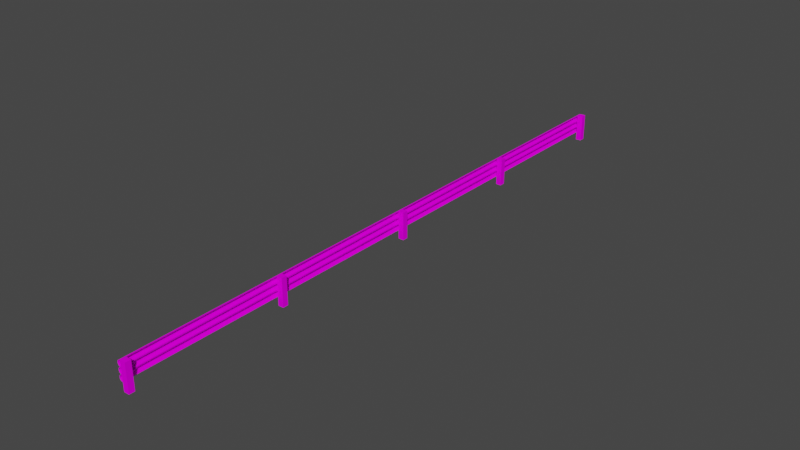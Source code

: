 # Source: object.blend  (saved by Blender 2.82.7; exported with 4.5.12 LTS)
import bpy
from mathutils import Matrix  # noqa: F401  (used for matrix-valued properties, if any)

bpy.ops.wm.read_factory_settings(use_empty=True)
scene = bpy.context.scene
scene.name = 'Scene'

# ---- collections
col_collection = bpy.data.collections.new('Collection'); scene.collection.children.link(col_collection)

# ---- images (referenced by path relative to the original .blend; pixels are not part of the script)
import os
ASSET_DIR = os.environ.get("B2B_ASSET_DIR", "")  # directory of the original .blend (textures are referenced by path, not embedded)
HERE = os.path.dirname(os.path.abspath(__file__))  # packed textures are extracted next to this script under _unpacked/

def load_image(name, relpath, width, height, colorspace="sRGB"):
    """Load a texture the original file referenced (path relative to the .blend, or extracted next to this script)."""
    p = next((c for c in (os.path.join(HERE, relpath), os.path.join(ASSET_DIR, relpath)) if relpath and os.path.exists(c)), "")
    if p:
        img = bpy.data.images.load(p, check_existing=True)
        img.name = name
    else:  # same state as the original file: an image datablock whose file is absent (Cycles renders it pink)
        img = bpy.data.images.new(name, width, height)
        img.source = "FILE"
        img.filepath = "//" + (relpath or name)
    img.colorspace_settings.name = colorspace
    return img
img_napsrail_dds = load_image('NAPSrail.dds', 'NAPSrail.dds', 1024, 1024, 'sRGB')

# ---- materials (node trees are filled in below, after node groups)
mat_default = bpy.data.materials.new('Default')
mat_default.use_transparent_shadow = False
mat_default.diffuse_color = (1.0, 1.0, 1.0, 1.0)
mat_default.roughness = 0.0
mat_default.specular_intensity = 0.0

# ---- node groups
ng_auto_smooth = bpy.data.node_groups.new('Auto Smooth', 'GeometryNodeTree')
_s = ng_auto_smooth.interface.new_socket(name='Geometry', in_out='OUTPUT', socket_type='NodeSocketGeometry')
_s = ng_auto_smooth.interface.new_socket(name='Geometry', in_out='INPUT', socket_type='NodeSocketGeometry')
_s = ng_auto_smooth.interface.new_socket(name='Angle', in_out='INPUT', socket_type='NodeSocketFloat')
_s.subtype = 'ANGLE'
_s.min_value = 0.0
_s.max_value = 3.142
ng_auto_smooth.is_modifier = True
_N = ng_auto_smooth.nodes; _L = ng_auto_smooth.links
n0 = _N.new('NodeGroupOutput'); n0.name = 'Group Output'; n0.location = (480, -100)
n1 = _N.new('NodeGroupInput'); n1.name = 'Group Input'; n1.location = (-420, -300)
n2 = _N.new('NodeGroupInput'); n2.name = 'Group Input.001'; n2.location = (-60, -100)
n3 = _N.new('GeometryNodeSetShadeSmooth'); n3.name = 'Set Shade Smooth'; n3.location = (120, -100)
n3.domain = 'EDGE'
n4 = _N.new('GeometryNodeSetShadeSmooth'); n4.name = 'Set Shade Smooth.001'; n4.location = (300, -100)
n5 = _N.new('GeometryNodeInputMeshEdgeAngle'); n5.name = 'Edge Angle'; n5.location = (-420, -220)
n6 = _N.new('GeometryNodeInputEdgeSmooth'); n6.name = 'Is Edge Smooth'; n6.location = (-60, -160)
n7 = _N.new('GeometryNodeInputShadeSmooth'); n7.name = 'Is Face Smooth'; n7.location = (-240, -340)
n8 = _N.new('FunctionNodeBooleanMath'); n8.name = 'Boolean Math'; n8.location = (-60, -220)
n9 = _N.new('FunctionNodeCompare'); n9.name = 'Compare'; n9.location = (-240, -180)
n9.operation = 'LESS_EQUAL'
_L.new(n5.outputs[0], n9.inputs[0])
_L.new(n4.outputs[0], n0.inputs[0])
_L.new(n1.outputs[1], n9.inputs[1])
_L.new(n9.outputs[0], n8.inputs[0])
_L.new(n7.outputs[0], n8.inputs[1])
_L.new(n2.outputs[0], n3.inputs[0])
_L.new(n6.outputs[0], n3.inputs[1])
_L.new(n3.outputs[0], n4.inputs[0])
_L.new(n8.outputs[0], n3.inputs[2])
n0.is_active_output = True

# ---- material node trees
mat_default.use_nodes = True; mat_default.node_tree.nodes.clear()
_N = mat_default.node_tree.nodes; _L = mat_default.node_tree.links
n0 = _N.new('ShaderNodeOutputMaterial'); n0.name = 'Material Output'; n0.location = (300, 300)
n1 = _N.new('ShaderNodeBsdfPrincipled'); n1.name = 'Principled BSDF'; n1.location = (10, 300)
n1.distribution = 'GGX'
n1.subsurface_method = 'BURLEY'
n1.inputs[3].default_value = 1.45
n1.inputs[13].default_value = 0.0
n1.inputs[27].default_value = (0.0, 0.0, 0.0, 1.0)
n1.inputs[28].default_value = 1.0
n2 = _N.new('ShaderNodeTexImage'); n2.name = 'Image Texture'; n2.location = (0, 0)
n2.image = img_napsrail_dds
_L.new(n1.outputs[0], n0.inputs[0])
_L.new(n2.outputs[0], n1.inputs[0])
n0.is_active_output = True

# ---- world
world_world = bpy.data.worlds.new('World'); scene.world = world_world
world_world.use_nodes = True; world_world.node_tree.nodes.clear()
_N = world_world.node_tree.nodes; _L = world_world.node_tree.links
n0 = _N.new('ShaderNodeOutputWorld'); n0.name = 'World Output'; n0.location = (300, 300)
n1 = _N.new('ShaderNodeBackground'); n1.name = 'Background'; n1.location = (10, 300)
n1.inputs[0].default_value = (0.05088, 0.05088, 0.05088, 1.0)
_L.new(n1.outputs[0], n0.inputs[0])
n0.is_active_output = True
world_world.color = (0.05088, 0.05088, 0.05088)
world_world.use_sun_shadow = False
world_world.sun_shadow_jitter_overblur = 0.0

# ---- meshes
me_poly_os_0_000000 = bpy.data.meshes.new('poly_os=0.000000')
me_poly_os_0_000000.from_pydata([(-0.0456, -0.57, -0.2074), (-0.0609, 0.3074, -12.72), (-0.0831, 0.3103, 12.75), (-0.1414, 0.344, 12.75), (-0.175, 0.4023, -12.72), (-0.1794, 0.4359, -12.72), (-0.1794, 0.4359, 12.75), (-0.175, 0.4696, -12.72), (-0.175, 0.4696, 12.75), (-0.162, 0.5009, 12.75), (-0.1144, 0.5485, -12.72), (-0.0494, 0.5659, -12.72), (-0.0494, 0.5659, 12.75), (-0.0831, 0.5615, 12.75), (-0.0849, 0.54, -12.72), (-0.1107, 0.5273, 12.75), (-0.1107, 0.5273, -12.72), (-0.1481, 0.4845, -12.72), (-0.1573, 0.4573, -12.72), (-0.1573, 0.4573, 12.75), (-0.1592, 0.4286, -12.72), (-0.1592, 0.4286, 12.75), (-0.1536, 0.4004, -12.72), (-0.1408, 0.3747, -12.72), (-0.1408, 0.3747, 12.75), (-0.0755, 0.2803, -12.72), (-0.1027, 0.2691, 12.75), (-0.1027, 0.2691, -12.72), (-0.1261, 0.2511, -12.72), (-0.1261, 0.2511, 12.75), (-0.1441, 0.2277, 12.75), (-0.1592, 0.1713, -12.72), (-0.1553, 0.2005, 12.75), (-0.1592, 0.1713, 12.75), (-0.1553, 0.1421, -12.72), (-0.1441, 0.1149, -12.72), (-0.1441, 0.1149, 12.75), (-0.1261, 0.0915, -12.72), (-0.1261, 0.0915, 12.75), (-0.0831, 0.5615, -12.72), (-0.0494, 0.5452, -12.72), (-0.1414, 0.5278, -12.72), (-0.1322, 0.5083, -12.72), (-0.162, 0.5009, -12.72), (-0.162, 0.3709, -12.72), (-0.1219, 0.3531, -12.72), (-0.1414, 0.344, -12.72), (-0.0708, 0.328, -12.72), (-0.1144, 0.3233, -12.72), (-0.0831, 0.3103, -12.72), (-0.0609, 0.2994, -12.72), (-0.1113, 0.2839, -12.72), (-0.1382, 0.2632, -12.72), (-0.1589, 0.2363, -12.72), (-0.1441, 0.2277, -12.72), (-0.1553, 0.2005, -12.72), (-0.1719, 0.205, -12.72), (-0.1027, 0.0736, -12.72), (-0.1382, 0.0794, -12.72), (-0.0637, 0.0436, -12.72), (-0.0831, 0.0332, -12.72), (-0.1044, 0.0028, -12.72), (-0.1414, -0.0005, -12.72), (-0.1272, -0.0146, -12.72), (-0.162, -0.0274, -12.72), (-0.1447, -0.0374, -12.72), (-0.1557, -0.1209, -12.72), (-0.175, -0.1261, -12.72), (-0.1447, -0.1474, -12.72), (-0.162, -0.1574, -12.72), (-0.1044, -0.1877, -12.72), (-0.0494, -0.2024, -12.72), (-0.0755, 0.0623, -12.72), (-0.1272, -0.0146, 12.75), (-0.1447, -0.0374, 12.75), (-0.1557, -0.0639, -12.72), (-0.1594, -0.0924, -12.72), (-0.1594, -0.0924, 12.75), (-0.1272, -0.1702, -12.72), (-0.1272, -0.1702, 12.75), (-0.0779, -0.1987, -12.72), (-0.1144, -0.205, 12.75), (-0.1144, -0.205, -12.72), (-0.1414, -0.1843, -12.72), (-0.1794, -0.0924, -12.72), (-0.1794, -0.0924, 12.75), (-0.175, -0.0588, -12.72), (-0.175, -0.0588, 12.75), (-0.1144, 0.0202, -12.72), (-0.1144, 0.0202, 12.75), (-0.0827, 0.0332, -12.72), (-0.0827, 0.0332, 12.75), (-0.0831, 0.0332, 12.75), (-0.0637, 0.0357, -12.72), (-0.0637, 0.0357, 12.75), (-0.0637, 0.0436, 12.75), (-0.08, 0.0457, 12.75), (-0.08, 0.0457, -12.72), (-0.1113, 0.0587, -12.72), (-0.1589, 0.1063, -12.72), (-0.1719, 0.1377, -12.72), (-0.1719, 0.1377, 12.75), (-0.1763, 0.1713, -12.72), (-0.1763, 0.1713, 12.75), (-0.1719, 0.205, 12.75), (-0.1113, 0.2839, 12.75), (-0.08, 0.2969, -12.72), (-0.0494, -0.2224, -12.72), (-0.0831, -0.218, 12.75), (-0.0831, -0.218, -12.72), (-0.0568, 0.5457, -12.72), (-0.0494, -0.2024, 12.75), (-0.0494, -0.2224, 12.75), (-0.0779, -0.1987, 12.75), (-0.0494, 0.0176, 12.75), (-0.0494, 0.0176, -12.72), (-0.0779, 0.0138, 12.75), (-0.0779, 0.0138, -12.72), (-0.0463, 0.0176, 12.75), (-0.0476, 0.0176, 12.75), (-0.0463, 0.0176, -12.72), (-0.0463, 0.0584, 12.75), (-0.0463, 0.0584, -12.72), (-0.0494, 0.0588, -12.72), (-0.0755, 0.0623, 12.75), (-0.0463, 0.2842, 12.75), (-0.0485, 0.2839, 12.75), (-0.0609, 0.2823, -12.72), (-0.0494, 0.3266, -12.72), (-0.0494, 0.3266, 12.75), (-0.0708, 0.328, 12.75), (-0.098, 0.3372, -12.72), (-0.0463, 0.2842, -12.72), (-0.0494, 0.2838, -12.72), (-0.1044, 0.0028, 12.75), (-0.1414, -0.0005, 12.75), (-0.162, -0.0274, 12.75), (-0.1557, -0.0639, 12.75), (-0.1557, -0.1209, 12.75), (-0.175, -0.1261, 12.75), (-0.1447, -0.1474, 12.75), (-0.162, -0.1574, 12.75), (-0.1044, -0.1877, 12.75), (-0.1414, -0.1843, 12.75), (-0.0849, 0.54, 12.75), (-0.1414, 0.5278, 12.75), (-0.1322, 0.5083, 12.75), (-0.1481, 0.4845, 12.75), (-0.1536, 0.4004, 12.75), (-0.175, 0.4023, 12.75), (-0.162, 0.3709, 12.75), (-0.1219, 0.3531, 12.75), (-0.098, 0.3372, 12.75), (-0.1144, 0.3233, 12.75), (-0.0609, 0.3074, 12.75), (-0.08, 0.2969, 12.75), (-0.0609, 0.2823, 12.75), (-0.0755, 0.2803, 12.75), (-0.1382, 0.2632, 12.75), (-0.1589, 0.2363, 12.75), (-0.1553, 0.1421, 12.75), (-0.1589, 0.1063, 12.75), (-0.1027, 0.0736, 12.75), (-0.1382, 0.0794, 12.75), (-0.1113, 0.0587, 12.75), (-0.0477, 0.0586, 12.75), (-0.1144, 0.5485, 12.75), (-0.0568, 0.5457, 12.75), (-0.0494, 0.5452, 12.75), (-0.0456, 0.5659, 12.75), (-0.0456, 0.5659, 12.52), (-0.0456, -0.57, 12.75), (-0.0456, -0.57, 12.52), (0.1794, -0.57, 12.52), (0.1794, 0.5659, 12.75), (0.1794, 0.5659, 12.52), (0.1794, -0.57, 12.75), (0.1794, 0.57, 6.103), (-0.0609, 0.2994, 12.75), (-0.0796, 0.2969, -12.72), (-0.0796, 0.2969, 12.75), (-0.0456, 0.57, 6.103), (0.1794, -0.57, 6.103), (-0.0456, -0.57, 6.103), (0.1794, 0.57, 6.333), (0.1794, -0.57, 6.333), (-0.0456, -0.57, 6.333), (-0.0456, 0.57, 6.333), (0.1794, -0.57, -12.52), (0.1794, 0.57, -12.75), (0.1794, 0.57, -12.52), (-0.0456, 0.57, -12.49), (-0.0456, 0.57, -12.72), (-0.0456, -0.57, -12.49), (-0.0456, -0.57, -12.72), (0.1794, -0.57, -12.75), (-0.0456, 0.5659, -6.277), (0.1794, 0.5659, -6.508), (0.1794, 0.5659, -6.277), (-0.0456, -0.57, -6.277), (0.1794, -0.57, -6.277), (-0.0456, 0.5659, -6.508), (0.1794, -0.57, -6.508), (-0.0456, -0.57, -6.508), (0.1794, 0.57, -0.2074), (0.1794, -0.57, -0.2074), (0.1794, -0.57, 0.0226), (-0.0456, 0.57, 0.0226), (0.1794, 0.57, 0.0226), (-0.0456, 0.57, -0.2074), (-0.0456, -0.57, 0.0226), (-0.0486, 0.3151, 12.75)], [], [(205, 209, 204), (209, 205, 0), (178, 1, 50), (1, 178, 154), (2, 1, 154), (1, 2, 49), (153, 49, 2), (49, 153, 48), (3, 48, 153), (48, 3, 46), (3, 44, 46), (44, 3, 150), (150, 4, 44), (4, 150, 149), (149, 5, 4), (5, 149, 6), (6, 7, 5), (7, 6, 8), (8, 43, 7), (43, 8, 9), (9, 41, 43), (41, 9, 145), (41, 166, 10), (166, 41, 145), (10, 13, 39), (13, 10, 166), (39, 12, 11), (12, 39, 13), (144, 110, 167), (110, 144, 14), (15, 14, 144), (14, 15, 16), (146, 16, 15), (16, 146, 42), (146, 17, 42), (17, 146, 147), (147, 18, 17), (18, 147, 19), (19, 20, 18), (20, 19, 21), (21, 22, 20), (22, 21, 148), (148, 23, 22), (23, 148, 24), (24, 45, 23), (45, 24, 151), (45, 152, 131), (152, 45, 151), (129, 132, 128), (211, 132, 129), (132, 211, 125), (157, 127, 156), (127, 157, 25), (26, 25, 157), (25, 26, 27), (29, 27, 26), (27, 29, 28), (29, 54, 28), (54, 29, 30), (30, 55, 54), (55, 30, 32), (32, 31, 55), (31, 32, 33), (33, 34, 31), (34, 33, 160), (160, 35, 34), (35, 160, 36), (36, 37, 35), (37, 36, 38), (37, 162, 57), (162, 37, 38), (11, 10, 39), (11, 110, 10), (110, 11, 40), (14, 10, 110), (14, 41, 10), (16, 41, 14), (42, 41, 16), (42, 43, 41), (17, 43, 42), (17, 7, 43), (18, 7, 17), (18, 5, 7), (20, 5, 18), (20, 4, 5), (22, 4, 20), (23, 4, 22), (23, 44, 4), (45, 44, 23), (45, 46, 44), (131, 46, 45), (47, 46, 131), (47, 48, 46), (128, 48, 47), (128, 49, 48), (128, 1, 49), (128, 50, 1), (179, 51, 106), (50, 51, 179), (133, 50, 128), (133, 51, 50), (127, 51, 133), (25, 51, 127), (27, 51, 25), (27, 52, 51), (28, 52, 27), (28, 53, 52), (54, 53, 28), (54, 56, 53), (55, 56, 54), (31, 56, 55), (31, 102, 56), (34, 102, 31), (34, 100, 102), (35, 100, 34), (35, 99, 100), (37, 99, 35), (37, 58, 99), (57, 58, 37), (72, 58, 57), (72, 98, 58), (123, 98, 72), (123, 97, 98), (123, 59, 97), (123, 93, 59), (90, 88, 60), (93, 88, 90), (115, 93, 123), (115, 88, 93), (117, 88, 115), (61, 88, 117), (61, 62, 88), (63, 62, 61), (63, 64, 62), (65, 64, 63), (65, 86, 64), (75, 86, 65), (76, 86, 75), (76, 84, 86), (66, 84, 76), (66, 67, 84), (68, 67, 66), (68, 69, 67), (78, 69, 68), (78, 83, 69), (70, 83, 78), (80, 83, 70), (80, 82, 83), (71, 82, 80), (71, 109, 82), (109, 71, 107), (57, 124, 72), (124, 57, 162), (121, 120, 122), (120, 121, 118), (134, 117, 116), (117, 134, 61), (73, 61, 134), (61, 73, 63), (73, 65, 63), (65, 73, 74), (74, 75, 65), (75, 74, 137), (137, 76, 75), (76, 137, 77), (77, 66, 76), (66, 77, 138), (138, 68, 66), (68, 138, 140), (140, 78, 68), (78, 140, 79), (78, 142, 70), (142, 78, 79), (70, 113, 80), (113, 70, 142), (81, 109, 108), (109, 81, 82), (143, 82, 81), (82, 143, 83), (143, 69, 83), (69, 143, 141), (141, 67, 69), (67, 141, 139), (139, 84, 67), (84, 139, 85), (85, 86, 84), (86, 85, 87), (87, 64, 86), (64, 87, 136), (136, 62, 64), (62, 136, 135), (62, 89, 88), (89, 62, 135), (88, 92, 60), (92, 88, 89), (60, 91, 90), (91, 60, 92), (90, 94, 93), (94, 90, 91), (94, 59, 93), (59, 94, 95), (96, 59, 95), (59, 96, 97), (164, 97, 96), (97, 164, 98), (163, 98, 164), (98, 163, 58), (163, 99, 58), (99, 163, 161), (161, 100, 99), (100, 161, 101), (101, 102, 100), (102, 101, 103), (103, 56, 102), (56, 103, 104), (104, 53, 56), (53, 104, 159), (159, 52, 53), (52, 159, 158), (52, 105, 51), (105, 52, 158), (51, 155, 106), (155, 51, 105), (106, 180, 179), (180, 106, 155), (108, 107, 112), (107, 108, 109), (12, 40, 11), (40, 12, 168), (167, 40, 168), (40, 167, 110), (111, 107, 71), (107, 111, 112), (80, 111, 71), (111, 80, 113), (116, 115, 114), (115, 116, 117), (119, 120, 118), (114, 120, 119), (120, 114, 115), (122, 165, 121), (123, 165, 122), (72, 165, 123), (165, 72, 124), (126, 132, 125), (126, 133, 132), (156, 133, 126), (133, 156, 127), (47, 129, 128), (129, 47, 130), (131, 130, 47), (130, 131, 152), (128, 132, 133), (120, 123, 122), (123, 120, 115), (119, 121, 165), (121, 119, 118), (89, 116, 114), (89, 134, 116), (135, 134, 89), (135, 73, 134), (136, 73, 135), (136, 74, 73), (87, 74, 136), (87, 137, 74), (85, 137, 87), (85, 77, 137), (85, 138, 77), (139, 138, 85), (139, 140, 138), (141, 140, 139), (141, 79, 140), (143, 79, 141), (143, 142, 79), (143, 113, 142), (81, 113, 143), (81, 111, 113), (108, 111, 81), (111, 108, 112), (166, 144, 167), (145, 144, 166), (145, 15, 144), (145, 146, 15), (9, 146, 145), (9, 147, 146), (8, 147, 9), (8, 19, 147), (6, 19, 8), (6, 21, 19), (149, 21, 6), (149, 148, 21), (149, 24, 148), (150, 24, 149), (150, 151, 24), (3, 151, 150), (3, 152, 151), (3, 130, 152), (153, 130, 3), (153, 129, 130), (153, 211, 129), (2, 211, 153), (154, 211, 2), (178, 211, 154), (178, 126, 211), (180, 126, 178), (155, 126, 180), (105, 126, 155), (105, 156, 126), (105, 157, 156), (105, 26, 157), (158, 26, 105), (158, 29, 26), (159, 29, 158), (159, 30, 29), (104, 30, 159), (104, 32, 30), (103, 32, 104), (103, 33, 32), (103, 160, 33), (101, 160, 103), (101, 36, 160), (161, 36, 101), (161, 38, 36), (163, 38, 161), (163, 162, 38), (163, 124, 162), (164, 124, 163), (164, 165, 124), (96, 165, 164), (95, 165, 96), (94, 165, 95), (89, 91, 92), (89, 94, 91), (114, 94, 89), (114, 165, 94), (165, 114, 119), (166, 12, 13), (167, 12, 166), (12, 167, 168), (210, 205, 206), (205, 210, 0), (174, 175, 169), (170, 169, 175), (170, 172, 169), (171, 169, 172), (170, 175, 172), (173, 172, 175), (173, 175, 176), (174, 176, 175), (174, 169, 176), (171, 176, 169), (184, 177, 187), (181, 187, 177), (179, 178, 50), (178, 179, 180), (181, 183, 187), (186, 187, 183), (181, 177, 183), (182, 183, 177), (182, 177, 185), (184, 185, 177), (184, 187, 185), (186, 185, 187), (190, 189, 191), (192, 191, 189), (195, 189, 188), (190, 188, 189), (190, 191, 188), (193, 188, 191), (192, 194, 191), (193, 191, 194), (192, 189, 194), (195, 194, 189), (198, 197, 196), (201, 196, 197), (202, 197, 200), (198, 200, 197), (198, 196, 200), (199, 200, 196), (201, 203, 196), (199, 196, 203), (201, 197, 203), (202, 203, 197), (209, 208, 204), (208, 209, 207), (208, 205, 204), (205, 208, 206), (210, 208, 207), (208, 210, 206), (210, 209, 0), (209, 210, 207), (211, 126, 125)])
me_poly_os_0_000000.polygons.foreach_set('use_smooth', [True] * 392)
_uv = me_poly_os_0_000000.uv_layers.new(name='UVMap')
_uv.uv.foreach_set('vector', [0.775, 0.0, 1.0, 1.14, 0.775, 1.14, 1.0, 1.14, 0.775, 0.0, 1.0, 0.0, 26.0, 0.8694, 0.53, 0.8774, 0.53, 0.8694, 0.53, 0.8774, 26.0, 0.8694, 26.0, 0.8774, 1.022, 0.53, 1.0, 26.0, 1.0, 0.53, 1.0, 26.0, 1.022, 0.53, 1.022, 26.0, 0.0564, 0.53, 0.0224, 26.0, 0.0224, 0.53, 0.0224, 26.0, 0.0564, 0.53, 0.0564, 26.0, 0.0905, 0.53, 0.0564, 26.0, 0.0564, 0.53, 0.0564, 26.0, 0.0905, 0.53, 0.0905, 26.0, 0.0905, 0.53, 0.1245, 26.0, 0.0905, 26.0, 0.1245, 26.0, 0.0905, 0.53, 0.1245, 0.53, 0.1245, 0.53, 0.1586, 26.0, 0.1245, 26.0, 0.1586, 26.0, 0.1245, 0.53, 0.1586, 0.53, 0.1586, 0.53, 0.1926, 26.0, 0.1586, 26.0, 0.1926, 26.0, 0.1586, 0.53, 0.1926, 0.53, 0.1926, 0.53, 0.2266, 26.0, 0.1926, 26.0, 0.2266, 26.0, 0.1926, 0.53, 0.2266, 0.53, 0.2266, 0.53, 0.2607, 26.0, 0.2266, 26.0, 0.2607, 26.0, 0.2266, 0.53, 0.2607, 0.53, 0.2607, 0.53, 0.2947, 26.0, 0.2607, 26.0, 0.2947, 26.0, 0.2607, 0.53, 0.2947, 0.53, 0.2947, 26.0, 0.3287, 0.53, 0.3287, 26.0, 0.3287, 0.53, 0.2947, 26.0, 0.2947, 0.53, 0.3287, 26.0, 0.3628, 0.53, 0.3628, 26.0, 0.3628, 0.53, 0.3287, 26.0, 0.3287, 0.53, 0.3628, 26.0, 0.3968, 0.53, 0.3968, 26.0, 0.3968, 0.53, 0.3628, 26.0, 0.3628, 0.53, 0.3094, 25.47, 0.3382, 0.0, 0.3382, 25.47, 0.3382, 0.0, 0.3094, 25.47, 0.3094, 0.0, 0.2807, 25.47, 0.3094, 0.0, 0.3094, 25.47, 0.3094, 0.0, 0.2807, 25.47, 0.2807, 0.0, 0.2519, 25.47, 0.2807, 0.0, 0.2807, 25.47, 0.2807, 0.0, 0.2519, 25.47, 0.2519, 0.0, 0.2519, 25.47, 0.2231, 0.0, 0.2519, 0.0, 0.2231, 0.0, 0.2519, 25.47, 0.2231, 25.47, 0.2231, 25.47, 0.1943, 0.0, 0.2231, 0.0, 0.1943, 0.0, 0.2231, 25.47, 0.1943, 25.47, 0.1943, 25.47, 0.1655, 0.0, 0.1943, 0.0, 0.1655, 0.0, 0.1943, 25.47, 0.1655, 25.47, 0.1655, 25.47, 0.1367, 0.0, 0.1655, 0.0, 0.1367, 0.0, 0.1655, 25.47, 0.1367, 25.47, 0.1367, 25.47, 0.1079, 0.0, 0.1367, 0.0, 0.1079, 0.0, 0.1367, 25.47, 0.1079, 25.47, 0.1079, 25.47, 0.0791, 0.0, 0.1079, 0.0, 0.0791, 0.0, 0.1079, 25.47, 0.0791, 25.47, 0.0791, 0.0, 0.0503, 25.47, 0.0503, 0.0, 0.0503, 25.47, 0.0791, 0.0, 0.0791, 25.47, 1.0, 0.8945, 26.47, 0.8519, 26.47, 0.8945, 1.0, 0.883, 26.47, 0.8519, 1.0, 0.8945, 26.47, 0.8519, 1.0, 0.883, 1.0, 0.8519, 0.0, 0.0813, 25.47, 0.096, 0.0, 0.096, 25.47, 0.096, 0.0, 0.0813, 25.47, 0.0813, 0.0, 0.2683, 25.47, 0.2978, 0.0, 0.2978, 25.47, 0.2978, 0.0, 0.2683, 25.47, 0.2683, 0.0, 0.436, 25.47, 0.4655, 0.0, 0.4655, 25.47, 0.4655, 0.0, 0.436, 25.47, 0.436, 0.0, 0.6024, 25.47, 0.573, 25.47, 0.6024, 25.47, 0.573, 0.0, 0.6024, 0.0, 0.573, 0.0, 0.6993, 25.47, 0.6699, 25.47, 0.6993, 25.47, 0.6699, 0.0, 0.6993, 0.0, 0.6699, 0.0, 0.7496, 25.47, 0.7201, 25.47, 0.7496, 25.47, 0.7201, 0.0, 0.7496, 0.0, 0.7201, 0.0, 0.7498, 25.47, 0.7203, 25.47, 0.7498, 25.47, 0.7203, 0.0, 0.7498, 0.0, 0.7203, 0.0, 0.6999, 25.47, 0.6704, 25.47, 0.6999, 25.47, 0.6704, 0.0, 0.6999, 0.0, 0.6704, 0.0, 0.6033, 25.47, 0.5738, 25.47, 0.6033, 25.47, 0.5738, 0.0, 0.6033, 0.0, 0.5738, 25.47, 0.4666, 0.0, 0.4371, 25.47, 0.4371, 0.0, 0.4371, 25.47, 0.4666, 0.0, 0.4666, 0.0038, 1.136, 0.0688, 1.118, 0.0375, 1.132, 0.0038, 1.136, 0.0112, 1.116, 0.0688, 1.118, 0.0112, 1.116, 0.0038, 1.136, 0.0038, 1.115, 0.0393, 1.11, 0.0688, 1.118, 0.0112, 1.116, 0.0393, 1.11, 0.0958, 1.098, 0.0688, 1.118, 0.0651, 1.097, 0.0958, 1.098, 0.0393, 1.11, 0.0866, 1.078, 0.0958, 1.098, 0.0651, 1.097, 0.0866, 1.078, 0.1164, 1.071, 0.0958, 1.098, 0.1025, 1.054, 0.1164, 1.071, 0.0866, 1.078, 0.1025, 1.054, 0.1294, 1.04, 0.1164, 1.071, 0.1117, 1.027, 0.1294, 1.04, 0.1025, 1.054, 0.1117, 1.027, 0.1338, 1.006, 0.1294, 1.04, 0.1136, 0.9986, 0.1338, 1.006, 0.1117, 1.027, 0.1136, 0.9986, 0.1294, 0.9723, 0.1338, 1.006, 0.108, 0.9704, 0.1294, 0.9723, 0.1136, 0.9986, 0.0952, 0.9447, 0.1294, 0.9723, 0.108, 0.9704, 0.0952, 0.9447, 0.1164, 0.9409, 0.1294, 0.9723, 0.0763, 0.9231, 0.1164, 0.9409, 0.0952, 0.9447, 0.0763, 0.9231, 0.0958, 0.914, 0.1164, 0.9409, 0.0524, 0.9072, 0.0958, 0.914, 0.0763, 0.9231, 0.0252, 0.898, 0.0958, 0.914, 0.0524, 0.9072, 0.0252, 0.898, 0.0688, 0.8933, 0.0958, 0.914, 0.0038, 0.8966, 0.0688, 0.8933, 0.0252, 0.898, 0.0038, 0.8966, 0.0375, 0.8803, 0.0688, 0.8933, 0.0038, 0.8966, 0.0153, 0.8774, 0.0375, 0.8803, 0.0038, 0.8966, 0.0153, 0.8694, 0.0153, 0.8774, 0.034, 0.8669, 0.0657, 0.8539, 0.0344, 0.8669, 0.0153, 0.8694, 0.0657, 0.8539, 0.034, 0.8669, 0.0038, 0.8538, 0.0153, 0.8694, 0.0038, 0.8966, 0.0038, 0.8538, 0.0657, 0.8539, 0.0153, 0.8694, 0.0153, 0.8523, 0.0657, 0.8539, 0.0038, 0.8538, 0.0299, 0.8503, 0.0657, 0.8539, 0.0153, 0.8523, 0.0571, 0.8391, 0.0657, 0.8539, 0.0299, 0.8503, 0.0571, 0.8391, 0.0926, 0.8332, 0.0657, 0.8539, 0.0805, 0.8211, 0.0926, 0.8332, 0.0571, 0.8391, 0.0805, 0.8211, 0.1133, 0.8063, 0.0926, 0.8332, 0.0985, 0.7977, 0.1133, 0.8063, 0.0805, 0.8211, 0.0985, 0.7977, 0.1263, 0.775, 0.1133, 0.8063, 0.1097, 0.7705, 0.1263, 0.775, 0.0985, 0.7977, 0.1136, 0.7413, 0.1263, 0.775, 0.1097, 0.7705, 0.1136, 0.7413, 0.1307, 0.7413, 0.1263, 0.775, 0.1097, 0.7121, 0.1307, 0.7413, 0.1136, 0.7413, 0.1097, 0.7121, 0.1263, 0.7077, 0.1307, 0.7413, 0.0985, 0.6849, 0.1263, 0.7077, 0.1097, 0.7121, 0.0985, 0.6849, 0.1133, 0.6763, 0.1263, 0.7077, 0.0805, 0.6615, 0.1133, 0.6763, 0.0985, 0.6849, 0.0805, 0.6615, 0.0926, 0.6494, 0.1133, 0.6763, 0.0571, 0.6436, 0.0926, 0.6494, 0.0805, 0.6615, 0.0299, 0.6323, 0.0926, 0.6494, 0.0571, 0.6436, 0.0299, 0.6323, 0.0657, 0.6287, 0.0926, 0.6494, 0.0038, 0.6288, 0.0657, 0.6287, 0.0299, 0.6323, 0.0038, 0.6288, 0.0344, 0.6157, 0.0657, 0.6287, 0.0038, 0.6288, 0.0181, 0.6136, 0.0344, 0.6157, 0.0038, 0.6288, 0.0181, 0.6057, 0.0181, 0.6136, 0.0371, 0.6032, 0.0688, 0.5902, 0.0375, 0.6032, 0.0181, 0.6057, 0.0688, 0.5902, 0.0371, 0.6032, 0.0038, 0.5876, 0.0181, 0.6057, 0.0038, 0.6288, 0.0038, 0.5876, 0.0688, 0.5902, 0.0181, 0.6057, 0.0323, 0.5838, 0.0688, 0.5902, 0.0038, 0.5876, 0.0588, 0.5728, 0.0688, 0.5902, 0.0323, 0.5838, 0.0588, 0.5728, 0.0958, 0.5695, 0.0688, 0.5902, 0.0816, 0.5554, 0.0958, 0.5695, 0.0588, 0.5728, 0.0816, 0.5554, 0.1164, 0.5426, 0.0958, 0.5695, 0.0991, 0.5326, 0.1164, 0.5426, 0.0816, 0.5554, 0.0991, 0.5326, 0.1294, 0.5112, 0.1164, 0.5426, 0.1101, 0.5061, 0.1294, 0.5112, 0.0991, 0.5326, 0.1138, 0.4776, 0.1294, 0.5112, 0.1101, 0.5061, 0.1138, 0.4776, 0.1338, 0.4776, 0.1294, 0.5112, 0.1101, 0.4491, 0.1338, 0.4776, 0.1138, 0.4776, 0.1101, 0.4491, 0.1294, 0.4439, 0.1338, 0.4776, 0.0991, 0.4226, 0.1294, 0.4439, 0.1101, 0.4491, 0.0991, 0.4226, 0.1164, 0.4126, 0.1294, 0.4439, 0.0816, 0.3998, 0.1164, 0.4126, 0.0991, 0.4226, 0.0816, 0.3998, 0.0958, 0.3857, 0.1164, 0.4126, 0.0588, 0.3823, 0.0958, 0.3857, 0.0816, 0.3998, 0.0323, 0.3713, 0.0958, 0.3857, 0.0588, 0.3823, 0.0323, 0.3713, 0.0688, 0.365, 0.0958, 0.3857, 0.0038, 0.3676, 0.0688, 0.365, 0.0323, 0.3713, 0.0038, 0.3676, 0.0375, 0.352, 0.0688, 0.365, 0.0375, 0.352, 0.0038, 0.3676, 0.0038, 0.3476, 25.47, 0.2991, 0.0, 0.2696, 25.47, 0.2696, 0.0, 0.2696, 25.47, 0.2991, 0.0, 0.2991, 0.0, 0.6284, 25.47, 0.5876, 25.47, 0.6284, 25.47, 0.5876, 0.0, 0.6284, 0.0, 0.5876, 0.288, 25.47, 0.3168, 0.0, 0.3168, 25.47, 0.3168, 0.0, 0.288, 25.47, 0.288, 0.0, 0.2592, 25.47, 0.288, 0.0, 0.288, 25.47, 0.288, 0.0, 0.2592, 25.47, 0.2592, 0.0, 0.2592, 25.47, 0.2304, 0.0, 0.2592, 0.0, 0.2304, 0.0, 0.2592, 25.47, 0.2304, 25.47, 0.2304, 25.47, 0.2016, 0.0, 0.2304, 0.0, 0.2016, 0.0, 0.2304, 25.47, 0.2016, 25.47, 0.2016, 25.47, 0.1728, 0.0, 0.2016, 0.0, 0.1728, 0.0, 0.2016, 25.47, 0.1728, 25.47, 0.1728, 25.47, 0.144, 0.0, 0.1728, 0.0, 0.144, 0.0, 0.1728, 25.47, 0.144, 25.47, 0.144, 25.47, 0.1152, 0.0, 0.144, 0.0, 0.1152, 0.0, 0.144, 25.47, 0.1152, 25.47, 0.1152, 25.47, 0.0864, 0.0, 0.1152, 0.0, 0.0864, 0.0, 0.1152, 25.47, 0.0864, 25.47, 0.0864, 0.0, 0.0576, 25.47, 0.0576, 0.0, 0.0576, 25.47, 0.0864, 0.0, 0.0864, 25.47, 0.0576, 0.0, 0.0288, 25.47, 0.0288, 0.0, 0.0288, 25.47, 0.0576, 0.0, 0.0576, 25.47, 0.0681, 0.53, 0.034, 26.0, 0.034, 0.53, 0.034, 26.0, 0.0681, 0.53, 0.0681, 26.0, 0.1021, 0.53, 0.0681, 26.0, 0.0681, 0.53, 0.0681, 26.0, 0.1021, 0.53, 0.1021, 26.0, 0.1021, 0.53, 0.1361, 26.0, 0.1021, 26.0, 0.1361, 26.0, 0.1021, 0.53, 0.1361, 0.53, 0.1361, 0.53, 0.1702, 26.0, 0.1361, 26.0, 0.1702, 26.0, 0.1361, 0.53, 0.1702, 0.53, 0.1702, 0.53, 0.2042, 26.0, 0.1702, 26.0, 0.2042, 26.0, 0.1702, 0.53, 0.2042, 0.53, 0.2042, 0.53, 0.2382, 26.0, 0.2042, 26.0, 0.2382, 26.0, 0.2042, 0.53, 0.2382, 0.53, 0.2382, 0.53, 0.2723, 26.0, 0.2382, 26.0, 0.2723, 26.0, 0.2382, 0.53, 0.2723, 0.53, 0.2723, 0.53, 0.3063, 26.0, 0.2723, 26.0, 0.3063, 26.0, 0.2723, 0.53, 0.3063, 0.53, 0.3063, 26.0, 0.3403, 0.53, 0.3403, 26.0, 0.3403, 0.53, 0.3063, 26.0, 0.3063, 0.53, 0.3403, 26.0, 0.3744, 0.53, 0.3744, 26.0, 0.3744, 0.53, 0.3403, 26.0, 0.3403, 0.53, 0.3744, 26.0, 0.3748, 0.53, 0.3748, 26.0, 0.3748, 0.53, 0.3744, 26.0, 0.3744, 0.53, 0.53, 0.042, 26.0, 0.0611, 0.53, 0.0611, 26.0, 0.0611, 0.53, 0.042, 26.0, 0.042, 26.0, 0.6057, 0.53, 0.6136, 0.53, 0.6057, 0.53, 0.6136, 26.0, 0.6057, 26.0, 0.6136, 1.016, 0.53, 1.0, 26.0, 1.0, 0.53, 1.0, 26.0, 1.016, 0.53, 1.016, 26.0, 0.0505, 0.53, 0.0165, 26.0, 0.0165, 0.53, 0.0165, 26.0, 0.0505, 0.53, 0.0505, 26.0, 0.0845, 0.53, 0.0505, 26.0, 0.0505, 0.53, 0.0505, 26.0, 0.0845, 0.53, 0.0845, 26.0, 0.0845, 0.53, 0.1186, 26.0, 0.0845, 26.0, 0.1186, 26.0, 0.0845, 0.53, 0.1186, 0.53, 0.1186, 0.53, 0.1526, 26.0, 0.1186, 26.0, 0.1526, 26.0, 0.1186, 0.53, 0.1526, 0.53, 0.1526, 0.53, 0.1866, 26.0, 0.1526, 26.0, 0.1866, 26.0, 0.1526, 0.53, 0.1866, 0.53, 0.1866, 0.53, 0.2207, 26.0, 0.1866, 26.0, 0.2207, 26.0, 0.1866, 0.53, 0.2207, 0.53, 0.2207, 0.53, 0.2547, 26.0, 0.2207, 26.0, 0.2547, 26.0, 0.2207, 0.53, 0.2547, 0.53, 0.2547, 0.53, 0.2887, 26.0, 0.2547, 26.0, 0.2887, 26.0, 0.2547, 0.53, 0.2887, 0.53, 0.2887, 26.0, 0.3228, 0.53, 0.3228, 26.0, 0.3228, 0.53, 0.2887, 26.0, 0.2887, 0.53, 0.3228, 26.0, 0.3568, 0.53, 0.3568, 26.0, 0.3568, 0.53, 0.3228, 26.0, 0.3228, 0.53, 0.3568, 26.0, 0.3572, 0.53, 0.3572, 26.0, 0.3572, 0.53, 0.3568, 26.0, 0.3568, 0.53, 0.034, 0.53, 0.0, 26.0, 0.0, 0.53, 0.0, 26.0, 0.034, 0.53, 0.034, 26.0, 0.0, 0.1359, 25.47, 0.1152, 25.47, 0.1359, 25.47, 0.1152, 0.0, 0.1359, 0.0, 0.1152, 0.3382, 25.47, 0.3456, 0.0, 0.3456, 25.47, 0.3456, 0.0, 0.3382, 25.47, 0.3382, 0.0, 0.0, 0.3676, 25.47, 0.3476, 25.47, 0.3676, 25.47, 0.3476, 0.0, 0.3676, 0.0, 0.3476, 1.029, 0.0, 1.0, 25.47, 1.0, 0.0, 1.0, 25.47, 1.029, 0.0, 1.029, 25.47, 0.3168, 25.47, 0.3456, 0.0, 0.3456, 25.47, 0.3456, 0.0, 0.3168, 25.47, 0.3168, 0.0, 0.002, 0.0, 0.0007, 25.47, 0.0007, 0.0, 0.0038, 0.0, 0.0007, 25.47, 0.002, 0.0, 0.0007, 25.47, 0.0038, 0.0, 0.0038, 25.47, 25.47, 0.0827, 0.0, 0.0842, 0.0, 0.0827, 25.47, 0.0859, 0.0, 0.0842, 25.47, 0.0827, 25.47, 0.1122, 0.0, 0.0842, 25.47, 0.0859, 0.0, 0.0842, 25.47, 0.1122, 0.0, 0.1122, 1.0, 0.1086, 26.47, 0.1108, 1.0, 0.1108, 1.0, 0.1086, 26.47, 0.1076, 26.47, 0.1108, 1.0, 0.096, 26.47, 0.1076, 1.0, 0.1086, 26.47, 0.1076, 1.0, 0.096, 26.47, 0.096, 1.021, 0.0, 1.0, 25.47, 1.0, 0.0, 1.0, 25.47, 1.021, 0.0, 1.021, 25.47, 0.0503, 0.0, 0.0215, 25.47, 0.0215, 0.0, 0.0215, 25.47, 0.0503, 0.0, 0.0503, 25.47, 0.0038, 0.8966, 0.0007, 0.8542, 0.0038, 0.8538, 0.0007, 0.5876, 0.0038, 0.6288, 0.0007, 0.6284, 0.0038, 0.6288, 0.0007, 0.5876, 0.0038, 0.5876, 0.998, 0.5876, 0.9993, 0.6284, 0.9979, 0.6286, 0.9993, 0.6284, 0.998, 0.5876, 0.9993, 0.5876, 0.9312, 0.5902, 0.9677, 0.5838, 0.9962, 0.5876, 0.9312, 0.5902, 0.9412, 0.5728, 0.9677, 0.5838, 0.9042, 0.5695, 0.9412, 0.5728, 0.9312, 0.5902, 0.9042, 0.5695, 0.9184, 0.5554, 0.9412, 0.5728, 0.8836, 0.5426, 0.9184, 0.5554, 0.9042, 0.5695, 0.8836, 0.5426, 0.9009, 0.5326, 0.9184, 0.5554, 0.8706, 0.5112, 0.9009, 0.5326, 0.8836, 0.5426, 0.8706, 0.5112, 0.8899, 0.5061, 0.9009, 0.5326, 0.8662, 0.4776, 0.8899, 0.5061, 0.8706, 0.5112, 0.8662, 0.4776, 0.8862, 0.4776, 0.8899, 0.5061, 0.8662, 0.4776, 0.8899, 0.4491, 0.8862, 0.4776, 0.8706, 0.4439, 0.8899, 0.4491, 0.8662, 0.4776, 0.8706, 0.4439, 0.9009, 0.4226, 0.8899, 0.4491, 0.8836, 0.4126, 0.9009, 0.4226, 0.8706, 0.4439, 0.8836, 0.4126, 0.9184, 0.3998, 0.9009, 0.4226, 0.9042, 0.3857, 0.9184, 0.3998, 0.8836, 0.4126, 0.9042, 0.3857, 0.9412, 0.3823, 0.9184, 0.3998, 0.9042, 0.3857, 0.9677, 0.3713, 0.9412, 0.3823, 0.9312, 0.365, 0.9677, 0.3713, 0.9042, 0.3857, 0.9312, 0.365, 0.9962, 0.3676, 0.9677, 0.3713, 0.9625, 0.352, 0.9962, 0.3676, 0.9312, 0.365, 0.9962, 0.3676, 0.9625, 0.352, 0.9962, 0.3476, 0.9312, 1.118, 0.9607, 1.11, 0.9888, 1.116, 0.9042, 1.098, 0.9607, 1.11, 0.9312, 1.118, 0.9042, 1.098, 0.9349, 1.097, 0.9607, 1.11, 0.9042, 1.098, 0.9134, 1.078, 0.9349, 1.097, 0.8836, 1.071, 0.9134, 1.078, 0.9042, 1.098, 0.8836, 1.071, 0.8975, 1.054, 0.9134, 1.078, 0.8706, 1.04, 0.8975, 1.054, 0.8836, 1.071, 0.8706, 1.04, 0.8883, 1.027, 0.8975, 1.054, 0.8662, 1.006, 0.8883, 1.027, 0.8706, 1.04, 0.8662, 1.006, 0.8864, 0.9986, 0.8883, 1.027, 0.8706, 0.9723, 0.8864, 0.9986, 0.8662, 1.006, 0.8706, 0.9723, 0.892, 0.9704, 0.8864, 0.9986, 0.8706, 0.9723, 0.9048, 0.9447, 0.892, 0.9704, 0.8836, 0.9409, 0.9048, 0.9447, 0.8706, 0.9723, 0.8836, 0.9409, 0.9237, 0.9231, 0.9048, 0.9447, 0.9042, 0.914, 0.9237, 0.9231, 0.8836, 0.9409, 0.9042, 0.914, 0.9476, 0.9072, 0.9237, 0.9231, 0.9042, 0.914, 0.9748, 0.898, 0.9476, 0.9072, 0.9312, 0.8933, 0.9748, 0.898, 0.9042, 0.914, 0.9312, 0.8933, 0.9962, 0.8966, 0.9748, 0.898, 0.9312, 0.8933, 0.997, 0.8851, 0.9962, 0.8966, 0.9625, 0.8803, 0.997, 0.8851, 0.9312, 0.8933, 0.9847, 0.8774, 0.997, 0.8851, 0.9625, 0.8803, 0.9847, 0.8694, 0.997, 0.8851, 0.9847, 0.8774, 0.9847, 0.8694, 0.9971, 0.8539, 0.997, 0.8851, 0.966, 0.8669, 0.9971, 0.8539, 0.9847, 0.8694, 0.9656, 0.8669, 0.9971, 0.8539, 0.966, 0.8669, 0.9343, 0.8539, 0.9971, 0.8539, 0.9656, 0.8669, 0.9343, 0.8539, 0.9847, 0.8523, 0.9971, 0.8539, 0.9343, 0.8539, 0.9701, 0.8503, 0.9847, 0.8523, 0.9343, 0.8539, 0.9429, 0.8391, 0.9701, 0.8503, 0.9074, 0.8332, 0.9429, 0.8391, 0.9343, 0.8539, 0.9074, 0.8332, 0.9195, 0.8211, 0.9429, 0.8391, 0.8867, 0.8063, 0.9195, 0.8211, 0.9074, 0.8332, 0.8867, 0.8063, 0.9015, 0.7977, 0.9195, 0.8211, 0.8737, 0.775, 0.9015, 0.7977, 0.8867, 0.8063, 0.8737, 0.775, 0.8903, 0.7705, 0.9015, 0.7977, 0.8693, 0.7413, 0.8903, 0.7705, 0.8737, 0.775, 0.8693, 0.7413, 0.8864, 0.7413, 0.8903, 0.7705, 0.8693, 0.7413, 0.8903, 0.7121, 0.8864, 0.7413, 0.8737, 0.7077, 0.8903, 0.7121, 0.8693, 0.7413, 0.8737, 0.7077, 0.9015, 0.6849, 0.8903, 0.7121, 0.8867, 0.6763, 0.9015, 0.6849, 0.8737, 0.7077, 0.8867, 0.6763, 0.9195, 0.6615, 0.9015, 0.6849, 0.9074, 0.6494, 0.9195, 0.6615, 0.8867, 0.6763, 0.9074, 0.6494, 0.9429, 0.6436, 0.9195, 0.6615, 0.9074, 0.6494, 0.9701, 0.6323, 0.9429, 0.6436, 0.9343, 0.6287, 0.9701, 0.6323, 0.9074, 0.6494, 0.9343, 0.6287, 0.9979, 0.6286, 0.9701, 0.6323, 0.9656, 0.6157, 0.9979, 0.6286, 0.9343, 0.6287, 0.9819, 0.6136, 0.9979, 0.6286, 0.9656, 0.6157, 0.9819, 0.6057, 0.9979, 0.6286, 0.9819, 0.6136, 0.9312, 0.5902, 0.9629, 0.6032, 0.9625, 0.6032, 0.9312, 0.5902, 0.9819, 0.6057, 0.9629, 0.6032, 0.9962, 0.5876, 0.9819, 0.6057, 0.9312, 0.5902, 0.9962, 0.5876, 0.9979, 0.6286, 0.9819, 0.6057, 0.9979, 0.6286, 0.9962, 0.5876, 0.998, 0.5876, 0.9312, 1.118, 0.9962, 1.136, 0.9625, 1.132, 0.9888, 1.116, 0.9962, 1.136, 0.9312, 1.118, 0.9962, 1.136, 0.9888, 1.116, 0.9962, 1.115, 1.0, 0.7303, 0.775, 0.9603, 0.775, 0.7303, 0.775, 0.9603, 1.0, 0.7303, 1.0, 0.9603, 0.775, 0.0, 0.775, 0.23, 1.0, 0.0, 1.0, 0.23, 1.0, 0.0, 0.775, 0.23, 0.23, 1.136, 0.23, 0.0, 0.0, 1.136, 0.0, 0.0, 0.0, 1.136, 0.23, 0.0, 0.0, 1.136, 0.225, 1.136, 0.0, 0.0, 0.225, 0.0, 0.0, 0.0, 0.225, 1.136, 0.77, 0.0, 0.77, 1.136, 1.0, 0.0, 1.0, 1.136, 1.0, 0.0, 0.77, 1.136, 0.775, 1.136, 1.0, 1.136, 0.775, 0.0, 1.0, 0.0, 0.775, 0.0, 1.0, 1.136, 0.775, 0.4201, 0.775, 0.6501, 1.0, 0.4201, 1.0, 0.6501, 1.0, 0.4201, 0.775, 0.6501, 0.3572, 26.0, 0.376, 0.53, 0.376, 26.0, 0.376, 0.53, 0.3572, 26.0, 0.3572, 0.53, 0.6501, 1.14, 0.6501, 0.0, 0.4201, 1.14, 0.4201, 0.0, 0.4201, 1.14, 0.6501, 0.0, 0.0, 1.14, 0.225, 1.14, 0.0, 0.0, 0.225, 0.0, 0.0, 0.0, 0.225, 1.14, 0.3499, 0.0, 0.3499, 1.14, 0.5799, 0.0, 0.5799, 1.14, 0.5799, 0.0, 0.3499, 1.14, 0.775, 1.14, 1.0, 1.14, 0.775, 0.0, 1.0, 0.0, 0.775, 0.0, 1.0, 1.14, 0.775, 0.2712, 0.775, 0.5058, 1.0, 0.2406, 1.0, 0.4706, 1.0, 0.2406, 0.775, 0.5058, 0.4942, 0.0, 0.4942, 1.14, 0.7288, 0.0, 0.7288, 1.14, 0.7288, 0.0, 0.4942, 1.14, 0.367, 1.14, 0.594, 1.14, 0.367, 0.0, 0.594, 0.0, 0.367, 0.0, 0.594, 1.14, 0.4706, 1.14, 0.4706, 0.0, 0.2406, 1.14, 0.2406, 0.0, 0.2406, 1.14, 0.4706, 0.0, 0.9387, 1.14, 1.166, 1.14, 0.9387, 0.0, 1.166, 0.0, 0.9387, 0.0, 1.166, 1.14, 0.775, 0.0304, 0.775, 0.2604, 1.0, 0.0304, 1.0, 0.2604, 1.0, 0.0304, 0.775, 0.2604, 0.7396, 0.0, 0.7396, 1.136, 0.9696, 0.0, 0.9696, 1.136, 0.9696, 0.0, 0.7396, 1.136, 0.775, 1.136, 1.0, 1.136, 0.775, 0.0, 1.0, 0.0, 0.775, 0.0, 1.0, 1.136, 0.2604, 1.136, 0.2604, 0.0, 0.0304, 1.136, 0.0304, 0.0, 0.0304, 1.136, 0.2604, 0.0, 0.0, 1.136, 0.225, 1.136, 0.0, 0.0, 0.225, 0.0, 0.0, 0.0, 0.225, 1.136, 0.0, 0.9603, 0.225, 0.7303, 0.225, 0.9603, 0.225, 0.7303, 0.0, 0.9603, 0.0, 0.7303, 0.7303, 1.14, 0.9603, 0.0, 0.9603, 1.14, 0.9603, 0.0, 0.7303, 1.14, 0.7303, 0.0, 0.0, 0.0, 0.225, 1.14, 0.0, 1.14, 0.225, 1.14, 0.0, 0.0, 0.225, 0.0, 0.2697, 0.0, 0.0397, 1.14, 0.0397, 0.0, 0.0397, 1.14, 0.2697, 0.0, 0.2697, 1.14, 0.997, 0.8851, 0.9971, 0.8539, 0.9993, 0.8542])
me_poly_os_0_000000.materials.append(mat_default)
me_poly_os_0_000000.use_remesh_fix_poles = True
me_poly_os_0_000000.use_remesh_preserve_attributes = False
me_poly_os_0_000000.use_mirror_vertex_groups = False
me_poly_os_0_000000.update()

# ---- objects
ob_naps_ebfs_blast1_obj = bpy.data.objects.new('NAPS_EBFS_Blast1.obj', None)
ob_default_lod_001 = bpy.data.objects.new('Default LOD.001', None)
ob_naps_ebfs_blast2_obj = bpy.data.objects.new('NAPS_EBFS_Blast2.obj', None)
ob_default_lod_002 = bpy.data.objects.new('Default LOD.002', None)
ob_napsrail_obj = bpy.data.objects.new('NAPSrail.obj', None)
ob_default_lod = bpy.data.objects.new('Default LOD', None)
ob_poly_os_0_hard__blend_yes = bpy.data.objects.new('POLY_OS=0 HARD= BLEND=yes', me_poly_os_0_000000)

# ---- transforms, parenting, visibility, modifiers, constraints
ob_naps_ebfs_blast1_obj.location = (0.0, 0.0, 0.0)
ob_naps_ebfs_blast1_obj.rotation_euler = (1.571, -0.0, 0.0)
ob_naps_ebfs_blast1_obj.empty_display_size = 0.01
ob_naps_ebfs_blast1_obj.lineart.crease_threshold = 0.0
ob_default_lod_001.parent = ob_naps_ebfs_blast1_obj
ob_default_lod_001.location = (0.0, 0.0, 0.0)
ob_default_lod_001.empty_display_size = 0.01
ob_default_lod_001.lineart.crease_threshold = 0.0
ob_naps_ebfs_blast2_obj.location = (0.0, 0.0, 0.0)
ob_naps_ebfs_blast2_obj.rotation_euler = (1.571, -0.0, 0.0)
ob_naps_ebfs_blast2_obj.empty_display_size = 0.01
ob_naps_ebfs_blast2_obj.lineart.crease_threshold = 0.0
ob_default_lod_002.parent = ob_naps_ebfs_blast2_obj
ob_default_lod_002.location = (0.0, 0.0, 0.0)
ob_default_lod_002.empty_display_size = 0.01
ob_default_lod_002.lineart.crease_threshold = 0.0
ob_napsrail_obj.location = (0.0, 0.0, 0.0)
ob_napsrail_obj.rotation_euler = (1.571, -0.0, 0.0)
ob_napsrail_obj.empty_display_size = 0.01
ob_napsrail_obj.lineart.crease_threshold = 0.0
ob_default_lod.parent = ob_napsrail_obj
ob_default_lod.location = (0.0, 0.0, 0.0)
ob_default_lod.empty_display_size = 0.01
ob_default_lod.lineart.crease_threshold = 0.0
ob_poly_os_0_hard__blend_yes.parent = ob_default_lod
ob_poly_os_0_hard__blend_yes.location = (0.0, 0.57, 0.0)
ob_poly_os_0_hard__blend_yes.show_transparent = True
ob_poly_os_0_hard__blend_yes.lineart.crease_threshold = 0.0
_m = ob_poly_os_0_hard__blend_yes.modifiers.new('Auto Smooth', 'NODES')
_m.node_group = ng_auto_smooth
_gi = [s.identifier for s in ng_auto_smooth.interface.items_tree if s.item_type == 'SOCKET' and s.in_out == 'INPUT']
_m[_gi[1]] = 0.7854  # Angle

# ---- collection membership
col_collection.objects.link(ob_naps_ebfs_blast1_obj)
col_collection.objects.link(ob_default_lod_001)
col_collection.objects.link(ob_naps_ebfs_blast2_obj)
col_collection.objects.link(ob_default_lod_002)
col_collection.objects.link(ob_napsrail_obj)
col_collection.objects.link(ob_default_lod)
col_collection.objects.link(ob_poly_os_0_hard__blend_yes)

# ---- scene / render settings (as saved in the file)
scene.frame_start = 1; scene.frame_end = 250; scene.frame_set(1)
scene.render.engine = 'BLENDER_EEVEE_NEXT'
scene.cycles.use_denoising = False
scene.cycles.samples = 128
scene.cycles.sampling_pattern = 'TABULATED_SOBOL'
scene.cycles.use_adaptive_sampling = False
scene.cycles.use_light_tree = False
scene.view_settings.view_transform = 'Filmic'
bpy.context.view_layer.update()

# ---- added for rendering (the .blend has no active camera and no usable light): camera, sun
cam_auto = bpy.data.cameras.new('AutoCamera')
cam_auto.lens = 50.0
cam_auto.sensor_width = 36.0
cam_auto.clip_end = 1000.0
ob_auto_camera = bpy.data.objects.new('AutoCamera', cam_auto)
scene.collection.objects.link(ob_auto_camera)
ob_auto_camera.location = (23.6245, -28.3494, 19.4696)
ob_auto_camera.rotation_euler = (1.09748, -7.21219e-08, 0.694738)
scene.camera = ob_auto_camera
light_auto_sun = bpy.data.lights.new('AutoSun', 'SUN')
light_auto_sun.energy = 3.0
light_auto_sun.angle = 0.0523599
ob_auto_sun = bpy.data.objects.new('AutoSun', light_auto_sun)
scene.collection.objects.link(ob_auto_sun)
ob_auto_sun.rotation_euler = (0.872665, 0.174533, 0.523599)
bpy.context.view_layer.update()
